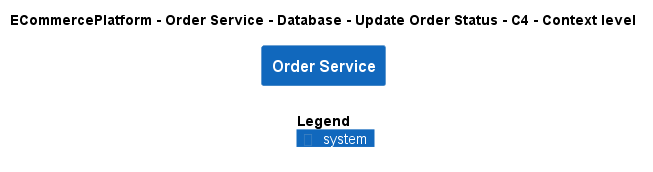

The diagram above was rendered by PlantUML. Its source (embedded in the PNG):
@startuml
!include ..\..\..\..\..\..\..\.c4s\C4_Context.puml

AddElementTag("c4interflow:lifecycle:new", $bgColor=green, $fontColor=#ffffff, $borderColor=green, $shadowing="False")
AddElementTag("c4interflow:lifecycle:changed", $bgColor=orange, $fontColor=#ffffff, $borderColor=orange, $shadowing="False")
AddElementTag("c4interflow:lifecycle:removed", $bgColor=red, $fontColor=#ffffff, $borderColor=red, $shadowing="False")

AddRelTag("c4interflow:lifecycle:new", $textColor=green, $lineColor=green)
AddRelTag("c4interflow:lifecycle:changed", $textColor=orange, $lineColor=orange)
AddRelTag("c4interflow:lifecycle:removed", $textColor=red, $lineColor=red)

SHOW_PERSON_PORTRAIT()
LAYOUT_TOP_DOWN()

skinparam linetype polyline

title ECommercePlatform - Order Service - Database - Update Order Status - C4 - Context level

System(ECommercePlatform.SoftwareSystems.OrderService, "Order Service", "")



SHOW_LEGEND()
@enduml